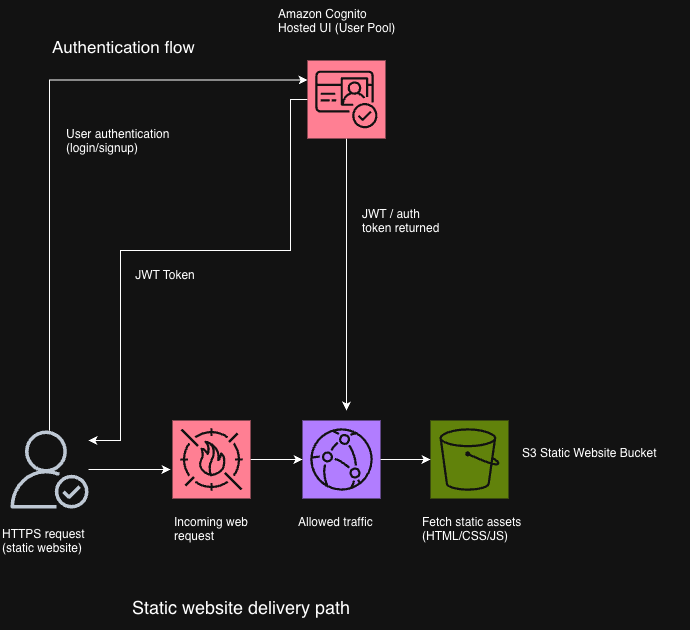

The diagram above was exported from draw.io. Its source (the exported page's mxGraphModel, read from the mxfile embedded in the PNG):
<mxGraphModel dx="2066" dy="1150" grid="1" gridSize="10" guides="1" tooltips="1" connect="1" arrows="1" fold="1" page="1" pageScale="1" pageWidth="850" pageHeight="1100" math="0" shadow="0">
  <root>
    <mxCell id="0" />
    <mxCell id="1" parent="0" />
    <mxCell id="_UtjcXLCk7iwcU-FwZ9x-19" edge="1" parent="1" source="_UtjcXLCk7iwcU-FwZ9x-1" style="edgeStyle=orthogonalEdgeStyle;rounded=0;orthogonalLoop=1;jettySize=auto;html=1;">
      <mxGeometry relative="1" as="geometry">
        <mxPoint x="250" y="509" as="targetPoint" />
      </mxGeometry>
    </mxCell>
    <mxCell id="_UtjcXLCk7iwcU-FwZ9x-1" parent="1" style="sketch=0;outlineConnect=0;fontColor=#232F3E;gradientColor=none;fillColor=#232F3D;strokeColor=none;dashed=0;verticalLabelPosition=bottom;verticalAlign=top;align=center;html=1;fontSize=12;fontStyle=0;aspect=fixed;pointerEvents=1;shape=mxgraph.aws4.authenticated_user;" value="" vertex="1">
      <mxGeometry height="78" width="78" x="90" y="470" as="geometry" />
    </mxCell>
    <mxCell id="_UtjcXLCk7iwcU-FwZ9x-2" parent="1" style="sketch=0;points=[[0,0,0],[0.25,0,0],[0.5,0,0],[0.75,0,0],[1,0,0],[0,1,0],[0.25,1,0],[0.5,1,0],[0.75,1,0],[1,1,0],[0,0.25,0],[0,0.5,0],[0,0.75,0],[1,0.25,0],[1,0.5,0],[1,0.75,0]];outlineConnect=0;fontColor=#232F3E;fillColor=#8C4FFF;strokeColor=#ffffff;dashed=0;verticalLabelPosition=bottom;verticalAlign=top;align=center;html=1;fontSize=12;fontStyle=0;aspect=fixed;shape=mxgraph.aws4.resourceIcon;resIcon=mxgraph.aws4.cloudfront;" value="" vertex="1">
      <mxGeometry height="78" width="78" x="382" y="460" as="geometry" />
    </mxCell>
    <mxCell id="_UtjcXLCk7iwcU-FwZ9x-4" parent="1" style="sketch=0;points=[[0,0,0],[0.25,0,0],[0.5,0,0],[0.75,0,0],[1,0,0],[0,1,0],[0.25,1,0],[0.5,1,0],[0.75,1,0],[1,1,0],[0,0.25,0],[0,0.5,0],[0,0.75,0],[1,0.25,0],[1,0.5,0],[1,0.75,0]];outlineConnect=0;fontColor=#232F3E;fillColor=#7AA116;strokeColor=#ffffff;dashed=0;verticalLabelPosition=bottom;verticalAlign=top;align=center;html=1;fontSize=12;fontStyle=0;aspect=fixed;shape=mxgraph.aws4.resourceIcon;resIcon=mxgraph.aws4.s3;" value="" vertex="1">
      <mxGeometry height="78" width="78" x="510" y="460" as="geometry" />
    </mxCell>
    <mxCell id="_UtjcXLCk7iwcU-FwZ9x-5" parent="1" style="text;whiteSpace=wrap;html=1;" value="S3 Static Website Bucket" vertex="1">
      <mxGeometry height="40" width="170" x="600" y="479" as="geometry" />
    </mxCell>
    <mxCell id="_UtjcXLCk7iwcU-FwZ9x-23" edge="1" parent="1" source="_UtjcXLCk7iwcU-FwZ9x-6" style="edgeStyle=orthogonalEdgeStyle;rounded=0;orthogonalLoop=1;jettySize=auto;html=1;">
      <mxGeometry relative="1" as="geometry">
        <mxPoint x="426" y="450" as="targetPoint" />
      </mxGeometry>
    </mxCell>
    <mxCell id="_UtjcXLCk7iwcU-FwZ9x-25" edge="1" parent="1" source="_UtjcXLCk7iwcU-FwZ9x-6" style="edgeStyle=orthogonalEdgeStyle;rounded=0;orthogonalLoop=1;jettySize=auto;html=1;" target="_UtjcXLCk7iwcU-FwZ9x-1">
      <mxGeometry relative="1" as="geometry">
        <Array as="points">
          <mxPoint x="370" y="139" />
          <mxPoint x="370" y="290" />
          <mxPoint x="200" y="290" />
          <mxPoint x="200" y="480" />
        </Array>
        <mxPoint x="160" y="480" as="targetPoint" />
      </mxGeometry>
    </mxCell>
    <mxCell id="_UtjcXLCk7iwcU-FwZ9x-6" parent="1" style="sketch=0;points=[[0,0,0],[0.25,0,0],[0.5,0,0],[0.75,0,0],[1,0,0],[0,1,0],[0.25,1,0],[0.5,1,0],[0.75,1,0],[1,1,0],[0,0.25,0],[0,0.5,0],[0,0.75,0],[1,0.25,0],[1,0.5,0],[1,0.75,0]];outlineConnect=0;fontColor=#232F3E;fillColor=#DD344C;strokeColor=#ffffff;dashed=0;verticalLabelPosition=bottom;verticalAlign=top;align=center;html=1;fontSize=12;fontStyle=0;aspect=fixed;shape=mxgraph.aws4.resourceIcon;resIcon=mxgraph.aws4.cognito;" value="" vertex="1">
      <mxGeometry height="78" width="78" x="387" y="100" as="geometry" />
    </mxCell>
    <mxCell id="_UtjcXLCk7iwcU-FwZ9x-7" parent="1" style="text;whiteSpace=wrap;html=1;" value="Amazon Cognito&#10;Hosted UI (User Pool)" vertex="1">
      <mxGeometry height="50" width="130" x="356" y="40" as="geometry" />
    </mxCell>
    <mxCell id="_UtjcXLCk7iwcU-FwZ9x-8" edge="1" parent="1" source="_UtjcXLCk7iwcU-FwZ9x-3" style="edgeStyle=orthogonalEdgeStyle;rounded=0;orthogonalLoop=1;jettySize=auto;html=1;entryX=0;entryY=0.5;entryDx=0;entryDy=0;entryPerimeter=0;" target="_UtjcXLCk7iwcU-FwZ9x-2">
      <mxGeometry relative="1" as="geometry" />
    </mxCell>
    <mxCell id="_UtjcXLCk7iwcU-FwZ9x-9" parent="1" style="text;whiteSpace=wrap;html=1;" value="HTTPS request (static website)" vertex="1">
      <mxGeometry height="40" width="110" x="80" y="560" as="geometry" />
    </mxCell>
    <mxCell id="_UtjcXLCk7iwcU-FwZ9x-3" parent="1" style="sketch=0;points=[[0,0,0],[0.25,0,0],[0.5,0,0],[0.75,0,0],[1,0,0],[0,1,0],[0.25,1,0],[0.5,1,0],[0.75,1,0],[1,1,0],[0,0.25,0],[0,0.5,0],[0,0.75,0],[1,0.25,0],[1,0.5,0],[1,0.75,0]];outlineConnect=0;fontColor=#232F3E;fillColor=#DD344C;strokeColor=#ffffff;dashed=0;verticalLabelPosition=bottom;verticalAlign=top;align=center;html=1;fontSize=12;fontStyle=0;aspect=fixed;shape=mxgraph.aws4.resourceIcon;resIcon=mxgraph.aws4.waf;" value="" vertex="1">
      <mxGeometry height="78" width="78" x="252" y="460" as="geometry" />
    </mxCell>
    <mxCell id="_UtjcXLCk7iwcU-FwZ9x-11" parent="1" style="text;whiteSpace=wrap;html=1;" value="Incoming web request" vertex="1">
      <mxGeometry height="40" width="90" x="252" y="548" as="geometry" />
    </mxCell>
    <mxCell id="_UtjcXLCk7iwcU-FwZ9x-12" parent="1" style="text;whiteSpace=wrap;html=1;" value="Allowed traffic" vertex="1">
      <mxGeometry height="40" width="90" x="376" y="548" as="geometry" />
    </mxCell>
    <mxCell id="_UtjcXLCk7iwcU-FwZ9x-13" edge="1" parent="1" source="_UtjcXLCk7iwcU-FwZ9x-2" style="edgeStyle=orthogonalEdgeStyle;rounded=0;orthogonalLoop=1;jettySize=auto;html=1;entryX=0;entryY=0.5;entryDx=0;entryDy=0;entryPerimeter=0;" target="_UtjcXLCk7iwcU-FwZ9x-4">
      <mxGeometry relative="1" as="geometry" />
    </mxCell>
    <mxCell id="_UtjcXLCk7iwcU-FwZ9x-14" parent="1" style="text;whiteSpace=wrap;html=1;" value="Fetch static assets (HTML/CSS/JS)" vertex="1">
      <mxGeometry height="40" width="110" x="500" y="548" as="geometry" />
    </mxCell>
    <mxCell id="_UtjcXLCk7iwcU-FwZ9x-17" parent="1" style="text;whiteSpace=wrap;html=1;" value="User authentication (login/signup)" vertex="1">
      <mxGeometry height="40" width="108" x="144" y="160" as="geometry" />
    </mxCell>
    <mxCell id="_UtjcXLCk7iwcU-FwZ9x-18" parent="1" style="text;whiteSpace=wrap;html=1;" value="JWT / auth token returned" vertex="1">
      <mxGeometry height="40" width="88" x="440" y="240" as="geometry" />
    </mxCell>
    <mxCell id="_UtjcXLCk7iwcU-FwZ9x-20" parent="1" style="text;whiteSpace=wrap;html=1;" value="&lt;font style=&quot;font-size: 18px;&quot;&gt;Static website delivery path&lt;/font&gt;" vertex="1">
      <mxGeometry height="40" width="290" x="210" y="630" as="geometry" />
    </mxCell>
    <mxCell id="_UtjcXLCk7iwcU-FwZ9x-22" edge="1" parent="1" source="_UtjcXLCk7iwcU-FwZ9x-1" style="edgeStyle=orthogonalEdgeStyle;rounded=0;orthogonalLoop=1;jettySize=auto;html=1;entryX=0;entryY=0.25;entryDx=0;entryDy=0;entryPerimeter=0;" target="_UtjcXLCk7iwcU-FwZ9x-6">
      <mxGeometry relative="1" as="geometry">
        <Array as="points">
          <mxPoint x="129" y="120" />
        </Array>
      </mxGeometry>
    </mxCell>
    <mxCell id="_UtjcXLCk7iwcU-FwZ9x-24" parent="1" style="text;whiteSpace=wrap;html=1;" value="&lt;font style=&quot;font-size: 17px;&quot;&gt;Authentication flow&lt;/font&gt;" vertex="1">
      <mxGeometry height="40" width="150" x="130" y="70" as="geometry" />
    </mxCell>
    <mxCell id="_UtjcXLCk7iwcU-FwZ9x-47" parent="1" style="text;html=1;whiteSpace=wrap;strokeColor=none;fillColor=none;align=center;verticalAlign=middle;rounded=0;" value="JWT Token" vertex="1">
      <mxGeometry height="30" width="70" x="210" y="300" as="geometry" />
    </mxCell>
  </root>
</mxGraphModel>